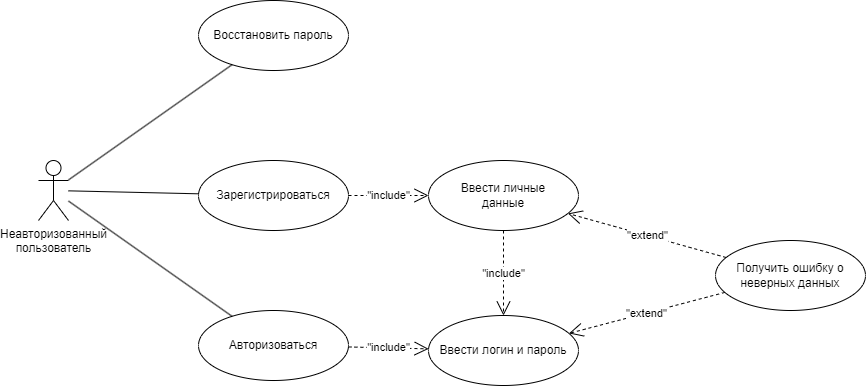

The diagram above was exported from draw.io. Its source (the exported page's mxGraphModel, read from the mxfile embedded in the PNG):
<mxGraphModel dx="2245" dy="828" grid="1" gridSize="10" guides="1" tooltips="1" connect="1" arrows="1" fold="1" page="1" pageScale="1" pageWidth="827" pageHeight="1169" background="#ffffff" math="0" shadow="0">
  <root>
    <mxCell id="0" />
    <mxCell id="1" parent="0" />
    <mxCell id="VPmSCRmdd0gdMW3EENGz-1" value="Неавторизованный&lt;br&gt;пользователь" style="shape=umlActor;verticalLabelPosition=bottom;verticalAlign=top;html=1;outlineConnect=0;" parent="1" vertex="1">
      <mxGeometry y="360" width="30" height="60" as="geometry" />
    </mxCell>
    <mxCell id="VPmSCRmdd0gdMW3EENGz-2" value="Восстановить пароль" style="ellipse;whiteSpace=wrap;html=1;" parent="1" vertex="1">
      <mxGeometry x="160" y="200" width="150" height="70" as="geometry" />
    </mxCell>
    <mxCell id="VPmSCRmdd0gdMW3EENGz-3" value="Зарегистрироваться" style="ellipse;whiteSpace=wrap;html=1;" parent="1" vertex="1">
      <mxGeometry x="160" y="360" width="150" height="70" as="geometry" />
    </mxCell>
    <mxCell id="VPmSCRmdd0gdMW3EENGz-5" value="Авторизоваться" style="ellipse;whiteSpace=wrap;html=1;" parent="1" vertex="1">
      <mxGeometry x="160" y="510" width="150" height="70" as="geometry" />
    </mxCell>
    <mxCell id="VPmSCRmdd0gdMW3EENGz-6" value="Ввести личные&lt;br&gt;данные" style="ellipse;whiteSpace=wrap;html=1;" parent="1" vertex="1">
      <mxGeometry x="390" y="360" width="150" height="70" as="geometry" />
    </mxCell>
    <mxCell id="VPmSCRmdd0gdMW3EENGz-7" value="Ввести логин и пароль" style="ellipse;whiteSpace=wrap;html=1;" parent="1" vertex="1">
      <mxGeometry x="390" y="515" width="150" height="70" as="geometry" />
    </mxCell>
    <mxCell id="VPmSCRmdd0gdMW3EENGz-9" value="&quot;include&quot;" style="endArrow=open;endSize=12;dashed=1;html=1;rounded=0;" parent="1" source="VPmSCRmdd0gdMW3EENGz-6" target="VPmSCRmdd0gdMW3EENGz-7" edge="1">
      <mxGeometry width="160" relative="1" as="geometry">
        <mxPoint x="210" y="430" as="sourcePoint" />
        <mxPoint x="370" y="430" as="targetPoint" />
        <mxPoint as="offset" />
      </mxGeometry>
    </mxCell>
    <mxCell id="VPmSCRmdd0gdMW3EENGz-11" value="&quot;include&quot;" style="endArrow=open;endSize=12;dashed=1;html=1;rounded=0;" parent="1" source="VPmSCRmdd0gdMW3EENGz-5" target="VPmSCRmdd0gdMW3EENGz-7" edge="1">
      <mxGeometry width="160" relative="1" as="geometry">
        <mxPoint x="260" y="310" as="sourcePoint" />
        <mxPoint x="140" y="310" as="targetPoint" />
        <mxPoint as="offset" />
      </mxGeometry>
    </mxCell>
    <mxCell id="VPmSCRmdd0gdMW3EENGz-12" value="&quot;include&quot;" style="endArrow=open;endSize=12;dashed=1;html=1;rounded=0;" parent="1" source="VPmSCRmdd0gdMW3EENGz-3" target="VPmSCRmdd0gdMW3EENGz-6" edge="1">
      <mxGeometry width="160" relative="1" as="geometry">
        <mxPoint x="320" y="405" as="sourcePoint" />
        <mxPoint x="200" y="405" as="targetPoint" />
        <mxPoint as="offset" />
      </mxGeometry>
    </mxCell>
    <mxCell id="VPmSCRmdd0gdMW3EENGz-17" value="Получить ошибку о неверных данных" style="ellipse;whiteSpace=wrap;html=1;" parent="1" vertex="1">
      <mxGeometry x="677" y="440" width="150" height="70" as="geometry" />
    </mxCell>
    <mxCell id="VPmSCRmdd0gdMW3EENGz-18" value="&quot;extend&quot;" style="endArrow=open;endSize=12;dashed=1;html=1;rounded=0;" parent="1" source="VPmSCRmdd0gdMW3EENGz-17" target="VPmSCRmdd0gdMW3EENGz-7" edge="1">
      <mxGeometry width="160" relative="1" as="geometry">
        <mxPoint x="180" y="490" as="sourcePoint" />
        <mxPoint x="60" y="490" as="targetPoint" />
        <mxPoint as="offset" />
      </mxGeometry>
    </mxCell>
    <mxCell id="VPmSCRmdd0gdMW3EENGz-19" value="&quot;extend&quot;" style="endArrow=open;endSize=12;dashed=1;html=1;rounded=0;" parent="1" source="VPmSCRmdd0gdMW3EENGz-17" target="VPmSCRmdd0gdMW3EENGz-6" edge="1">
      <mxGeometry width="160" relative="1" as="geometry">
        <mxPoint x="446" y="536" as="sourcePoint" />
        <mxPoint x="360" y="450" as="targetPoint" />
        <mxPoint as="offset" />
      </mxGeometry>
    </mxCell>
    <mxCell id="VPmSCRmdd0gdMW3EENGz-20" value="" style="endArrow=none;html=1;rounded=0;" parent="1" source="VPmSCRmdd0gdMW3EENGz-1" target="VPmSCRmdd0gdMW3EENGz-2" edge="1">
      <mxGeometry width="50" height="50" relative="1" as="geometry">
        <mxPoint x="510" y="360" as="sourcePoint" />
        <mxPoint x="560" y="310" as="targetPoint" />
      </mxGeometry>
    </mxCell>
    <mxCell id="VPmSCRmdd0gdMW3EENGz-21" value="" style="endArrow=none;html=1;rounded=0;" parent="1" source="VPmSCRmdd0gdMW3EENGz-1" target="VPmSCRmdd0gdMW3EENGz-5" edge="1">
      <mxGeometry width="50" height="50" relative="1" as="geometry">
        <mxPoint x="40" y="389" as="sourcePoint" />
        <mxPoint x="195" y="275" as="targetPoint" />
      </mxGeometry>
    </mxCell>
    <mxCell id="VPmSCRmdd0gdMW3EENGz-22" value="" style="endArrow=none;html=1;rounded=0;" parent="1" source="VPmSCRmdd0gdMW3EENGz-1" target="VPmSCRmdd0gdMW3EENGz-3" edge="1">
      <mxGeometry width="50" height="50" relative="1" as="geometry">
        <mxPoint x="50" y="399" as="sourcePoint" />
        <mxPoint x="205" y="285" as="targetPoint" />
      </mxGeometry>
    </mxCell>
  </root>
</mxGraphModel>